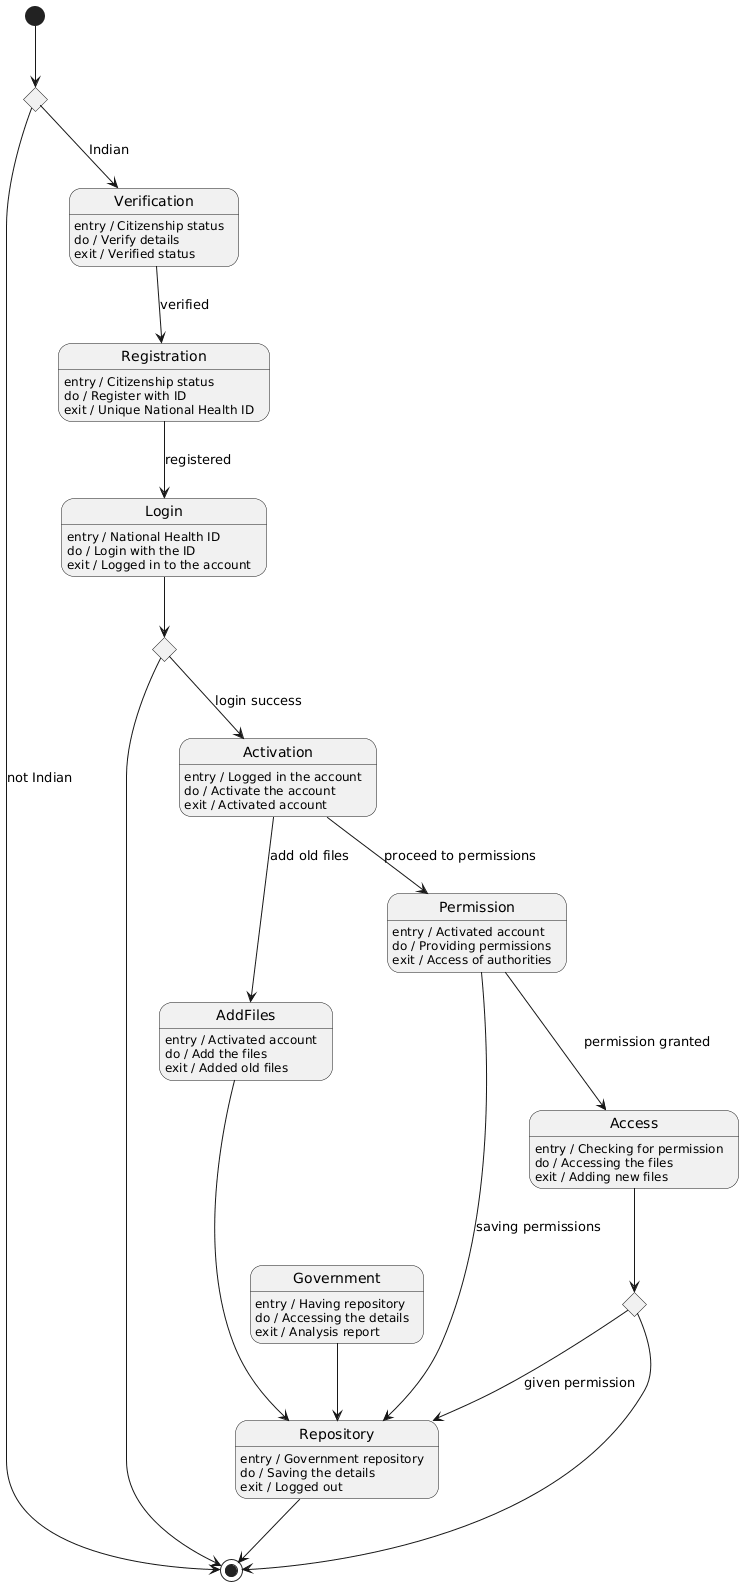

The diagram above was rendered by PlantUML. Its source (embedded in the PNG):
@startuml
[*] --> Choice1
state Choice1 <<choice>>
state Choice2 <<choice>>
state Choice3 <<choice>>
Choice1 --> Verification : Indian
Choice1 --> [*] : not Indian

Verification : entry / Citizenship status
Verification : do / Verify details
Verification : exit / Verified status

Verification --> Registration : verified

Registration : entry / Citizenship status
Registration : do / Register with ID
Registration : exit / Unique National Health ID

Registration --> Login : registered

Login : entry / National Health ID
Login : do / Login with the ID
Login : exit / Logged in to the account

Login --> Choice2 
Choice2 --> Activation : login success
Choice2 --> [*] 
Activation : entry / Logged in the account
Activation : do / Activate the account
Activation : exit / Activated account

Activation --> AddFiles : add old files
Activation --> Permission : proceed to permissions

AddFiles : entry / Activated account
AddFiles : do / Add the files
AddFiles : exit / Added old files

AddFiles --> Repository

Permission : entry / Activated account
Permission : do / Providing permissions
Permission : exit / Access of authorities

Permission --> Access : permission granted
Permission --> Repository : saving permissions

Access : entry / Checking for permission
Access : do / Accessing the files
Access : exit / Adding new files

Access --> Choice3 
Choice3 --> Repository : given permission
Choice3 --> [*] 


Government : entry / Having repository
Government : do / Accessing the details
Government : exit / Analysis report

Government --> Repository

Repository : entry / Government repository
Repository : do / Saving the details
Repository : exit / Logged out

Repository --> [*]
@enduml